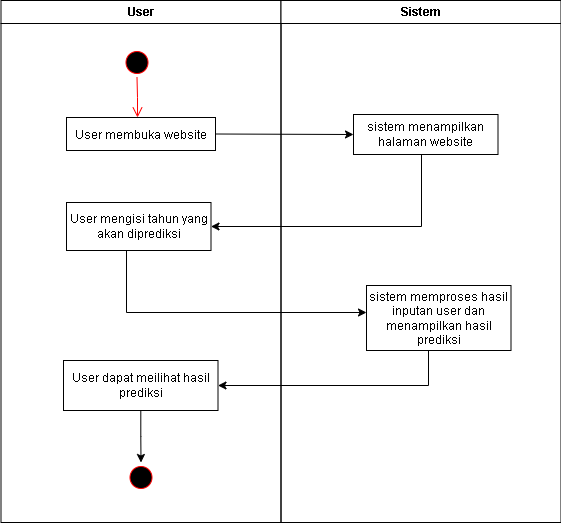

The diagram above was exported from draw.io. Its source (the exported page's mxGraphModel, read from the mxfile embedded in the PNG):
<mxGraphModel dx="868" dy="442" grid="1" gridSize="10" guides="1" tooltips="1" connect="1" arrows="1" fold="1" page="1" pageScale="1" pageWidth="850" pageHeight="1100" math="0" shadow="0">
  <root>
    <mxCell id="0" />
    <mxCell id="1" parent="0" />
    <mxCell id="ReD8g1O8ZXk5Hf5B7buR-1" value="User" style="swimlane;whiteSpace=wrap" parent="1" vertex="1">
      <mxGeometry x="164.5" y="128" width="280" height="522" as="geometry" />
    </mxCell>
    <mxCell id="ReD8g1O8ZXk5Hf5B7buR-2" value="" style="ellipse;shape=startState;fillColor=#000000;strokeColor=#ff0000;" parent="ReD8g1O8ZXk5Hf5B7buR-1" vertex="1">
      <mxGeometry x="121" y="47" width="30" height="30" as="geometry" />
    </mxCell>
    <mxCell id="ReD8g1O8ZXk5Hf5B7buR-3" value="" style="edgeStyle=elbowEdgeStyle;elbow=horizontal;verticalAlign=bottom;endArrow=open;endSize=8;strokeColor=#FF0000;endFill=1;rounded=0" parent="ReD8g1O8ZXk5Hf5B7buR-1" source="ReD8g1O8ZXk5Hf5B7buR-2" target="ReD8g1O8ZXk5Hf5B7buR-4" edge="1">
      <mxGeometry x="100" y="40" as="geometry">
        <mxPoint x="115" y="110" as="targetPoint" />
      </mxGeometry>
    </mxCell>
    <mxCell id="ReD8g1O8ZXk5Hf5B7buR-4" value="User membuka website" style="" parent="ReD8g1O8ZXk5Hf5B7buR-1" vertex="1">
      <mxGeometry x="65.5" y="117" width="149" height="33" as="geometry" />
    </mxCell>
    <mxCell id="ReD8g1O8ZXk5Hf5B7buR-5" value="User mengisi tahun yang akan diprediksi" style="rounded=0;whiteSpace=wrap;html=1;" parent="ReD8g1O8ZXk5Hf5B7buR-1" vertex="1">
      <mxGeometry x="65.5" y="202" width="144.5" height="48" as="geometry" />
    </mxCell>
    <mxCell id="ReD8g1O8ZXk5Hf5B7buR-6" style="edgeStyle=orthogonalEdgeStyle;rounded=0;orthogonalLoop=1;jettySize=auto;html=1;entryX=0.5;entryY=0;entryDx=0;entryDy=0;" parent="ReD8g1O8ZXk5Hf5B7buR-1" source="ReD8g1O8ZXk5Hf5B7buR-7" target="ReD8g1O8ZXk5Hf5B7buR-8" edge="1">
      <mxGeometry relative="1" as="geometry" />
    </mxCell>
    <mxCell id="ReD8g1O8ZXk5Hf5B7buR-7" value="User dapat meilihat hasil prediksi" style="rounded=0;whiteSpace=wrap;html=1;" parent="ReD8g1O8ZXk5Hf5B7buR-1" vertex="1">
      <mxGeometry x="62.5" y="360" width="154.5" height="50" as="geometry" />
    </mxCell>
    <mxCell id="ReD8g1O8ZXk5Hf5B7buR-8" value="" style="ellipse;shape=startState;fillColor=#000000;strokeColor=#ff0000;" parent="ReD8g1O8ZXk5Hf5B7buR-1" vertex="1">
      <mxGeometry x="125" y="462" width="30" height="30" as="geometry" />
    </mxCell>
    <mxCell id="ReD8g1O8ZXk5Hf5B7buR-9" value="Sistem" style="swimlane;whiteSpace=wrap" parent="1" vertex="1">
      <mxGeometry x="444.5" y="128" width="280" height="522" as="geometry" />
    </mxCell>
    <mxCell id="ReD8g1O8ZXk5Hf5B7buR-10" value="sistem menampilkan halaman website" style="rounded=0;whiteSpace=wrap;html=1;" parent="ReD8g1O8ZXk5Hf5B7buR-9" vertex="1">
      <mxGeometry x="72.5" y="114" width="144.5" height="40" as="geometry" />
    </mxCell>
    <mxCell id="ReD8g1O8ZXk5Hf5B7buR-11" value="sistem memproses hasil inputan user dan menampilkan hasil prediksi" style="rounded=0;whiteSpace=wrap;html=1;" parent="ReD8g1O8ZXk5Hf5B7buR-9" vertex="1">
      <mxGeometry x="85.5" y="285" width="144.5" height="65" as="geometry" />
    </mxCell>
    <mxCell id="ReD8g1O8ZXk5Hf5B7buR-12" value="" style="endArrow=classic;html=1;rounded=0;entryX=0;entryY=0.5;entryDx=0;entryDy=0;exitX=1;exitY=0.5;exitDx=0;exitDy=0;" parent="1" source="ReD8g1O8ZXk5Hf5B7buR-4" target="ReD8g1O8ZXk5Hf5B7buR-10" edge="1">
      <mxGeometry width="50" height="50" relative="1" as="geometry">
        <mxPoint x="360" y="300" as="sourcePoint" />
        <mxPoint x="410" y="250" as="targetPoint" />
      </mxGeometry>
    </mxCell>
    <mxCell id="ReD8g1O8ZXk5Hf5B7buR-13" style="edgeStyle=orthogonalEdgeStyle;rounded=0;orthogonalLoop=1;jettySize=auto;html=1;" parent="1" source="ReD8g1O8ZXk5Hf5B7buR-10" target="ReD8g1O8ZXk5Hf5B7buR-5" edge="1">
      <mxGeometry relative="1" as="geometry">
        <Array as="points">
          <mxPoint x="585" y="354" />
        </Array>
      </mxGeometry>
    </mxCell>
    <mxCell id="ReD8g1O8ZXk5Hf5B7buR-14" style="edgeStyle=orthogonalEdgeStyle;rounded=0;orthogonalLoop=1;jettySize=auto;html=1;" parent="1" source="ReD8g1O8ZXk5Hf5B7buR-5" edge="1">
      <mxGeometry relative="1" as="geometry">
        <mxPoint x="530" y="440" as="targetPoint" />
        <Array as="points">
          <mxPoint x="290" y="440" />
        </Array>
      </mxGeometry>
    </mxCell>
    <mxCell id="ReD8g1O8ZXk5Hf5B7buR-15" style="edgeStyle=orthogonalEdgeStyle;rounded=0;orthogonalLoop=1;jettySize=auto;html=1;entryX=1;entryY=0.5;entryDx=0;entryDy=0;" parent="1" source="ReD8g1O8ZXk5Hf5B7buR-11" target="ReD8g1O8ZXk5Hf5B7buR-7" edge="1">
      <mxGeometry relative="1" as="geometry">
        <Array as="points">
          <mxPoint x="592" y="513" />
        </Array>
      </mxGeometry>
    </mxCell>
  </root>
</mxGraphModel>